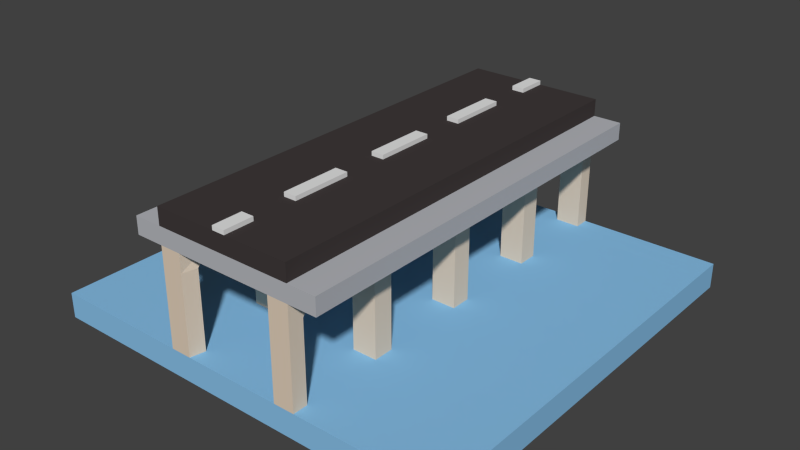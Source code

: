 # Source: Street_Bridge_Water.blend  (saved by Blender 2.76.0; exported with 4.5.12 LTS)
import bpy
from mathutils import Matrix  # noqa: F401  (used for matrix-valued properties, if any)

bpy.ops.wm.read_factory_settings(use_empty=True)
scene = bpy.context.scene
scene.name = 'Scene'

# ---- collections
col_collection_1 = bpy.data.collections.new('Collection 1'); scene.collection.children.link(col_collection_1)

# ---- materials (node trees are filled in below, after node groups)
mat_grey = bpy.data.materials.new('Grey')
mat_grey.alpha_threshold = 0.0
mat_grey.diffuse_color = (0.4654, 0.4756, 0.5071, 1.0)
mat_grey.roughness = 0.5
mat_black = bpy.data.materials.new('Black')
mat_black.alpha_threshold = 0.0
mat_black.diffuse_color = (0.05222, 0.04312, 0.04312, 1.0)
mat_black.roughness = 0.5
mat_white = bpy.data.materials.new('White')
mat_white.alpha_threshold = 0.0
mat_white.roughness = 0.5
mat_stone = bpy.data.materials.new('Stone')
mat_stone.alpha_threshold = 0.0
mat_stone.diffuse_color = (0.7484, 0.6206, 0.4874, 1.0)
mat_stone.roughness = 0.5
mat_water = bpy.data.materials.new('Water')
mat_water.alpha_threshold = 0.0
mat_water.diffuse_color = (0.2461, 0.5248, 0.8, 1.0)
mat_water.roughness = 0.5

# ---- material node trees

# ---- world
world_world = bpy.data.worlds.new('World'); scene.world = world_world
world_world.color = (0.05088, 0.05088, 0.05088)
world_world.use_sun_shadow = False
world_world.sun_shadow_jitter_overblur = 0.0
world_world.cycles.sampling_method = 'MANUAL'
world_world.cycles.sample_map_resolution = 256

# ---- meshes
me_cube_011 = bpy.data.meshes.new('Cube.011')
me_cube_011.from_pydata([(-1.0, -1.0, -0.1), (-1.0, -1.0, -0.02909), (-1.0, 1.0, -0.1), (-1.0, 1.0, -0.02909), (-0.3333, -1.0, -0.02909), (-0.3333, -1.0, -0.1), (-0.3333, 1.0, -0.02909), (-0.3333, 1.0, -0.1), (-1.0, -0.8571, -0.02909), (-1.0, -0.6429, -0.02909), (-1.0, -0.3571, -0.02909), (-1.0, -0.1429, -0.02909), (-1.0, 0.1429, -0.02909), (-1.0, 0.3571, -0.02909), (-1.0, 0.6429, -0.02909), (-1.0, 0.8571, -0.02909), (-1.0, 0.8571, -0.1), (-1.0, 0.6429, -0.1), (-1.0, 0.3571, -0.1), (-1.0, 0.1429, -0.1), (-1.0, -0.1429, -0.1), (-1.0, -0.3571, -0.1), (-1.0, -0.6429, -0.1), (-1.0, -0.8571, -0.1), (-0.3333, -0.8571, -0.1), (-0.3333, -0.6429, -0.1), (-0.3333, -0.3571, -0.1), (-0.3333, -0.1429, -0.1), (-0.3333, 0.1429, -0.1), (-0.3333, 0.3571, -0.1), (-0.3333, 0.6429, -0.1), (-0.3333, 0.8571, -0.1), (-0.0303, 0.1429, 0.6459), (-0.0303, 0.3571, 0.6459), (-0.0303, 0.6429, 0.6459), (-0.0303, 0.8571, 0.6459), (-0.3333, -0.8571, 0.6459), (-0.3333, -0.6429, 0.6459), (-0.3333, -0.3571, 0.6459), (-0.3333, -0.1429, 0.6459), (-0.3333, 0.1429, 0.6459), (-0.3333, 0.3571, 0.6459), (-0.3333, 0.6429, 0.6459), (-0.3333, -1.0, 0.6459), (-0.0303, -1.0, 0.6459), (-0.0303, 1.0, 0.6459), (-1.0, 0.8571, 0.02091), (-1.0, 0.6429, 0.02091), (-1.0, 0.3571, 0.02091), (-1.0, 0.1429, 0.02091), (-1.0, -0.1429, 0.02091), (-1.0, -0.3571, 0.02091), (-1.0, -0.6429, 0.02091), (-1.0, -0.8571, 0.02091), (-0.3333, 1.0, 0.02091), (-1.0, 1.0, 0.02091), (-1.0, -1.0, 0.02091), (-0.3333, 0.8571, 0.6459), (-0.3333, 1.0, 0.6459), (-0.3333, -1.0, 0.01926), (-0.3333, 0.8571, 0.01926), (-0.3333, 0.6429, 0.01926), (-0.3333, 0.3571, 0.01926), (-0.3333, 0.1429, 0.01926), (-0.3333, -0.1429, 0.01926), (-0.3333, -0.3571, 0.01926), (-0.3333, -0.6429, 0.01926), (-0.3333, -0.8571, 0.01926), (-0.0303, -0.1429, 0.6459), (-0.0303, -0.3571, 0.6459), (-0.0303, -0.6429, 0.6459), (-0.0303, -0.8571, 0.6459), (-0.0303, 0.6429, 0.6659), (-0.0303, -0.1429, 0.6659), (-0.0303, 0.8571, 0.6659), (-0.0303, -1.0, 0.6659), (-0.0303, 1.0, 0.6659), (-0.0303, 0.3571, 0.6659), (-0.0303, 0.1429, 0.6659), (-0.0303, -0.3571, 0.6659), (-0.0303, -0.6429, 0.6659), (-0.0303, -0.8571, 0.6659), (-0.3333, 1.0, 0.4818), (-0.3333, 0.3571, 0.4815), (-0.3333, 0.8571, 0.4815), (-0.3333, 0.6429, 0.4815), (-0.3333, -0.8571, 0.4815), (-0.3333, -1.0, 0.4815), (-0.0303, -1.0, 0.4815), (-0.3333, -0.6429, 0.4815), (-0.0303, 1.0, 0.4815), (-0.3333, -0.3571, 0.4815), (-0.3333, 0.1429, 0.4815), (-0.3333, -0.1429, 0.4815), (-1.0, 0.4524, -0.02909), (-1.0, 0.5476, -0.02909), (-1.0, 0.5476, -0.1), (-1.0, 0.4524, -0.1), (-0.3333, 0.4524, -0.1), (-0.3333, 0.5476, -0.1), (-0.0303, 0.5476, 0.6459), (-0.0303, 0.4524, 0.6459), (-0.3333, 0.5476, 0.6459), (-0.3333, 0.4524, 0.6459), (-1.0, 0.4524, 0.02091), (-1.0, 0.5476, 0.02091), (-0.3333, 0.5476, 0.01926), (-0.3333, 0.4524, 0.01926), (-0.0303, 0.5476, 0.6659), (-0.0303, 0.4524, 0.6659), (-0.3333, 0.4524, 0.4815), (-0.3333, 0.5476, 0.4815), (-0.3333, -1.0, 0.3943), (-0.3333, 1.0, 0.3953), (-0.3333, 0.5476, 0.3943), (-0.3333, 0.4524, 0.3943), (-1.0, -0.04762, -0.02909), (-1.0, 0.04762, -0.02909), (-1.0, 0.04762, -0.1), (-1.0, -0.04762, -0.1), (-0.3333, -0.04762, -0.1), (-0.3333, 0.04762, -0.1), (-0.0303, 0.04762, 0.6459), (-0.0303, -0.04762, 0.6459), (-0.3333, 0.04762, 0.6459), (-0.3333, -0.04762, 0.6459), (-1.0, -0.04762, 0.02091), (-1.0, 0.04762, 0.02091), (-0.3333, 0.04762, 0.01926), (-0.3333, -0.04762, 0.01926), (-0.0303, 0.04762, 0.6659), (-0.0303, -0.04762, 0.6659), (-0.3333, -0.04762, 0.4815), (-0.3333, 0.04762, 0.4815), (-0.3333, -0.04762, 0.3943), (-0.3333, 0.04762, 0.3943), (-1.0, -0.5476, -0.02909), (-1.0, -0.4524, -0.02909), (-1.0, -0.4524, -0.1), (-1.0, -0.5476, -0.1), (-0.3333, -0.5476, -0.1), (-0.3333, -0.4524, -0.1), (-0.0303, -0.4524, 0.6459), (-0.0303, -0.5476, 0.6459), (-0.3333, -0.4524, 0.6459), (-0.3333, -0.5476, 0.6459), (-1.0, -0.5476, 0.02091), (-1.0, -0.4524, 0.02091), (-0.3333, -0.4524, 0.01926), (-0.3333, -0.5476, 0.01926), (-0.0303, -0.4524, 0.6659), (-0.0303, -0.5476, 0.6659), (-0.3333, -0.5476, 0.4815), (-0.3333, -0.4524, 0.4815), (-0.3333, -0.5476, 0.3943), (-0.3333, -0.4524, 0.3943), (-1.0, -0.9286, -0.02909), (-1.0, -0.9286, -0.1), (-0.3333, -0.9286, -0.1), (-0.0303, -0.9286, 0.6459), (-0.3333, -0.9286, 0.6459), (-1.0, -0.9286, 0.02091), (-0.3333, -0.9286, 0.01926), (-0.0303, -0.9286, 0.6659), (-0.3333, -0.9286, 0.4815), (-0.3333, -0.9286, 0.3943), (-1.0, 0.9286, -0.02909), (-1.0, 0.9286, -0.1), (-0.3333, 0.9286, -0.1), (-0.0303, 0.9286, 0.6459), (-1.0, 0.9286, 0.02091), (-0.3333, 0.9286, 0.6459), (-0.3333, 0.9286, 0.02009), (-0.0303, 0.9286, 0.6659), (-0.3333, 0.9286, 0.4817), (-0.3333, 0.9286, 0.3948), (-0.2183, 0.5476, 0.3943), (-0.2183, 0.6429, 0.4815), (-0.2183, 0.9286, 0.02009), (-0.2183, 0.8571, 0.01926), (-0.2183, 0.8571, 0.4815), (-0.2183, 0.9286, 0.3948), (-0.2183, 0.5476, 0.01926), (-0.2183, 0.6429, 0.01926), (-0.2183, 0.3571, 0.4815), (-0.2183, 0.4524, 0.3943), (-0.2183, 0.04762, 0.3943), (-0.2183, 0.1429, 0.4815), (-0.2183, 0.4524, 0.01926), (-0.2183, 0.3571, 0.01926), (-0.2183, 0.04762, 0.01926), (-0.2183, 0.1429, 0.01926), (-0.2183, -0.3571, 0.4815), (-0.2183, -0.1429, 0.4815), (-0.2183, -0.4524, 0.01926), (-0.2183, -0.4524, 0.3943), (-0.2183, -0.04762, 0.3943), (-0.2183, -0.3571, 0.01926), (-0.2183, -0.04762, 0.01926), (-0.2183, -0.1429, 0.01926), (-0.2183, -0.8571, 0.01926), (-0.2183, -0.9286, 0.01926), (-0.2183, -0.9286, 0.3943), (-0.2183, -0.8571, 0.4815), (-0.2183, -0.6429, 0.4815), (-0.2183, -0.5476, 0.3943), (-0.2183, -0.5476, 0.01926), (-0.2183, -0.6429, 0.01926), (-0.2334, -1.0, -0.02909), (-0.2334, -1.0, -0.1), (-0.2334, 1.0, -0.02909), (-0.2334, 1.0, -0.1), (-0.2334, -0.8571, 0.6459), (-0.2334, -0.6429, 0.6459), (-0.2334, -0.3571, 0.6459), (-0.2334, -0.1429, 0.6459), (-0.2334, 0.1429, 0.6459), (-0.2334, 0.3571, 0.6459), (-0.2334, 0.6429, 0.6459), (-0.2334, 0.8571, 0.6459), (-0.2334, -1.0, 0.6459), (-0.2334, 1.0, 0.6459), (-0.2334, -0.8571, -0.1), (-0.2334, -0.6429, -0.1), (-0.2334, -0.3571, -0.1), (-0.2334, -0.1429, -0.1), (-0.2334, 0.1429, -0.1), (-0.2334, 0.3571, -0.1), (-0.2334, 0.6429, -0.1), (-0.2334, 0.8571, -0.1), (-0.2334, 1.0, 0.02009), (-0.2334, -1.0, 0.01926), (-0.2334, -1.0, 0.4815), (-0.2334, 1.0, 0.4817), (-0.2334, 0.4524, -0.1), (-0.2334, 0.5476, -0.1), (-0.2334, 0.5476, 0.6459), (-0.2334, 0.4524, 0.6459), (-0.2334, 1.0, 0.3948), (-0.2334, -1.0, 0.3943), (-0.2334, -0.04762, -0.1), (-0.2334, 0.04762, -0.1), (-0.2334, 0.04762, 0.6459), (-0.2334, -0.04762, 0.6459), (-0.2334, -0.5476, -0.1), (-0.2334, -0.4524, -0.1), (-0.2334, -0.4524, 0.6459), (-0.2334, -0.5476, 0.6459), (-0.2334, -0.9286, 0.6459), (-0.2334, -0.9286, -0.1), (-0.2334, 0.9286, 0.6459), (-0.2334, 0.9286, -0.1), (-0.3333, 1.0, 0.5639), (-0.3333, 0.3571, 0.5637), (-0.3333, 0.6429, 0.5637), (-0.3333, -0.8571, 0.5637), (-0.0303, -1.0, 0.5637), (-0.3333, -0.6429, 0.5637), (-0.3333, -0.3571, 0.5637), (-0.3333, -0.1429, 0.5637), (-0.3333, 0.8571, 0.5637), (-0.3333, -1.0, 0.5637), (-0.0303, 1.0, 0.5637), (-0.3333, 0.1429, 0.5637), (-0.3333, 0.5476, 0.5637), (-0.3333, 0.4524, 0.5637), (-0.3333, 0.04762, 0.5637), (-0.3333, -0.04762, 0.5637), (-0.3333, -0.4524, 0.5637), (-0.3333, -0.5476, 0.5637), (-0.3333, -0.9286, 0.5637), (-0.3333, 0.9286, 0.5638), (-0.2334, -1.0, 0.5637), (-0.2334, 1.0, 0.5638), (-0.4682, 0.8571, 0.5637), (-0.4682, 0.8571, 0.4815), (-0.4682, -1.0, 0.5637), (-0.4682, -1.0, 0.4815), (-0.4682, 0.1429, 0.5637), (-0.4682, 0.1429, 0.4815), (-0.4682, 0.04762, 0.4815), (-0.4682, -0.3571, 0.4815), (-0.4682, -0.1429, 0.4815), (-0.4682, -0.4524, 0.4815), (-0.4682, -0.8571, 0.4815), (-0.4682, -0.6429, 0.4815), (-0.4682, -0.9286, 0.4815), (-0.4682, 0.6429, 0.4815), (-0.4682, 0.9286, 0.4817), (-0.4682, 1.0, 0.4818), (-0.4682, 0.5476, 0.4815), (-0.4682, 0.3571, 0.4815), (-0.4682, 0.4524, 0.4815), (-0.4682, -0.04762, 0.4815), (-0.4682, -0.5476, 0.4815), (-0.4682, 1.0, 0.5639), (-0.4682, 0.3571, 0.5637), (-0.4682, 0.6429, 0.5637), (-0.4682, -0.8571, 0.5637), (-0.4682, -0.6429, 0.5637), (-0.4682, -0.3571, 0.5637), (-0.4682, -0.1429, 0.5637), (-0.4682, 0.5476, 0.5637), (-0.4682, 0.4524, 0.5637), (-0.4682, 0.04762, 0.5637), (-0.4682, -0.04762, 0.5637), (-0.4682, -0.4524, 0.5637), (-0.4682, -0.5476, 0.5637), (-0.4682, -0.9286, 0.5637), (-0.4682, 0.9286, 0.5638), (1.0, -1.0, -0.1), (1.0, -1.0, -0.02909), (1.0, 1.0, -0.1), (1.0, 1.0, -0.02909), (0.3333, -1.0, -0.02909), (0.3333, -1.0, -0.1), (0.3333, 1.0, -0.02909), (0.3333, 1.0, -0.1), (1.0, -0.8571, -0.02909), (1.0, -0.6429, -0.02909), (1.0, -0.3571, -0.02909), (1.0, -0.1429, -0.02909), (1.0, 0.1429, -0.02909), (1.0, 0.3571, -0.02909), (1.0, 0.6429, -0.02909), (1.0, 0.8571, -0.02909), (1.0, 0.8571, -0.1), (1.0, 0.6429, -0.1), (1.0, 0.3571, -0.1), (1.0, 0.1429, -0.1), (1.0, -0.1429, -0.1), (1.0, -0.3571, -0.1), (1.0, -0.6429, -0.1), (1.0, -0.8571, -0.1), (0.3333, -0.8571, -0.1), (0.3333, -0.6429, -0.1), (0.3333, -0.3571, -0.1), (0.3333, -0.1429, -0.1), (0.3333, 0.1429, -0.1), (0.3333, 0.3571, -0.1), (0.3333, 0.6429, -0.1), (0.3333, 0.8571, -0.1), (0.0303, 0.1429, 0.6459), (0.0303, 0.3571, 0.6459), (0.0303, 0.6429, 0.6459), (0.0303, 0.8571, 0.6459), (0.3333, -0.8571, 0.6459), (0.3333, -0.6429, 0.6459), (0.3333, -0.3571, 0.6459), (0.3333, -0.1429, 0.6459), (0.3333, 0.1429, 0.6459), (0.3333, 0.3571, 0.6459), (0.3333, 0.6429, 0.6459), (0.3333, -1.0, 0.6459), (0.0303, -1.0, 0.6459), (0.0303, 1.0, 0.6459), (1.0, 0.8571, 0.02091), (1.0, 0.6429, 0.02091), (1.0, 0.3571, 0.02091), (1.0, 0.1429, 0.02091), (1.0, -0.1429, 0.02091), (1.0, -0.3571, 0.02091), (1.0, -0.6429, 0.02091), (1.0, -0.8571, 0.02091), (0.3333, 1.0, 0.02091), (1.0, 1.0, 0.02091), (1.0, -1.0, 0.02091), (0.3333, 0.8571, 0.6459), (0.3333, 1.0, 0.6459), (0.3333, -1.0, 0.01926), (0.3333, 0.8571, 0.01926), (0.3333, 0.6429, 0.01926), (0.3333, 0.3571, 0.01926), (0.3333, 0.1429, 0.01926), (0.3333, -0.1429, 0.01926), (0.3333, -0.3571, 0.01926), (0.3333, -0.6429, 0.01926), (0.3333, -0.8571, 0.01926), (0.0303, -0.1429, 0.6459), (0.0303, -0.3571, 0.6459), (0.0303, -0.6429, 0.6459), (0.0303, -0.8571, 0.6459), (0.0303, 0.6429, 0.6659), (0.0303, -0.1429, 0.6659), (0.0303, 0.8571, 0.6659), (0.0303, -1.0, 0.6659), (0.0303, 1.0, 0.6659), (0.0303, 0.3571, 0.6659), (0.0303, 0.1429, 0.6659), (0.0303, -0.3571, 0.6659), (0.0303, -0.6429, 0.6659), (0.0303, -0.8571, 0.6659), (-1.192e-08, -1.0, -0.02909), (-1.192e-08, -1.0, -0.1), (1.192e-08, 1.0, -0.02909), (1.192e-08, 1.0, -0.1), (1.704e-09, 0.1429, 0.6459), (4.259e-09, 0.3571, 0.6459), (7.666e-09, 0.6429, 0.6459), (1.022e-08, 0.8571, 0.6459), (-1.192e-08, -1.0, 0.6459), (1.192e-08, 1.0, 0.6459), (-1.022e-08, -0.8571, -0.1), (-7.666e-09, -0.6429, -0.1), (-4.259e-09, -0.3571, -0.1), (-1.704e-09, -0.1429, -0.1), (1.704e-09, 0.1429, -0.1), (4.259e-09, 0.3571, -0.1), (7.666e-09, 0.6429, -0.1), (1.022e-08, 0.8571, -0.1), (1.192e-08, 1.0, 0.01926), (-1.192e-08, -1.0, 0.01926), (-1.704e-09, -0.1429, 0.6459), (-4.259e-09, -0.3571, 0.6459), (-7.666e-09, -0.6429, 0.6459), (-1.022e-08, -0.8571, 0.6459), (-1.192e-08, -1.0, 0.6659), (1.192e-08, 1.0, 0.6659), (1.022e-08, 0.8571, 0.6659), (7.666e-09, 0.6429, 0.6659), (4.259e-09, 0.3571, 0.6659), (1.704e-09, 0.1429, 0.6659), (-1.704e-09, -0.1429, 0.6659), (-4.259e-09, -0.3571, 0.6659), (-7.666e-09, -0.6429, 0.6659), (-1.022e-08, -0.8571, 0.6659), (0.3333, 1.0, 0.4818), (0.3333, 0.3571, 0.4815), (0.3333, 0.8571, 0.4815), (0.3333, 0.6429, 0.4815), (0.3333, -0.8571, 0.4815), (0.3333, -1.0, 0.4815), (0.0303, -1.0, 0.4815), (0.3333, -0.6429, 0.4815), (0.0303, 1.0, 0.4815), (0.3333, -0.3571, 0.4815), (0.3333, 0.1429, 0.4815), (0.3333, -0.1429, 0.4815), (-1.192e-08, -1.0, 0.4815), (1.192e-08, 1.0, 0.4815), (1.0, 0.4524, -0.02909), (1.0, 0.5476, -0.02909), (1.0, 0.5476, -0.1), (1.0, 0.4524, -0.1), (0.3333, 0.4524, -0.1), (0.3333, 0.5476, -0.1), (0.0303, 0.5476, 0.6459), (0.0303, 0.4524, 0.6459), (0.3333, 0.5476, 0.6459), (0.3333, 0.4524, 0.6459), (1.0, 0.4524, 0.02091), (1.0, 0.5476, 0.02091), (0.3333, 0.5476, 0.01926), (0.3333, 0.4524, 0.01926), (0.0303, 0.5476, 0.6659), (0.0303, 0.4524, 0.6659), (5.395e-09, 0.4524, 0.6659), (6.53e-09, 0.5476, 0.6659), (5.395e-09, 0.4524, -0.1), (6.53e-09, 0.5476, -0.1), (0.3333, 0.4524, 0.4815), (0.3333, 0.5476, 0.4815), (-1.022e-08, -0.8571, 0.01926), (0.3333, -1.0, 0.3943), (-7.666e-09, -0.6429, 0.01926), (0.3333, 1.0, 0.3953), (-4.259e-09, -0.3571, 0.01926), (-1.704e-09, -0.1429, 0.01926), (1.704e-09, 0.1429, 0.01926), (4.259e-09, 0.3571, 0.01926), (7.666e-09, 0.6429, 0.01926), (1.022e-08, 0.8571, 0.01926), (0.3333, 0.5476, 0.3943), (0.3333, 0.4524, 0.3943), (1.0, -0.04762, -0.02909), (1.0, 0.04762, -0.02909), (1.0, 0.04762, -0.1), (1.0, -0.04762, -0.1), (0.3333, -0.04762, -0.1), (0.3333, 0.04762, -0.1), (0.0303, 0.04762, 0.6459), (0.0303, -0.04762, 0.6459), (0.3333, 0.04762, 0.6459), (0.3333, -0.04762, 0.6459), (1.0, -0.04762, 0.02091), (1.0, 0.04762, 0.02091), (0.3333, 0.04762, 0.01926), (0.3333, -0.04762, 0.01926), (0.0303, 0.04762, 0.6659), (0.0303, -0.04762, 0.6659), (-5.679e-10, -0.04762, 0.6659), (5.678e-10, 0.04762, 0.6659), (-5.679e-10, -0.04762, -0.1), (5.678e-10, 0.04762, -0.1), (0.3333, -0.04762, 0.4815), (0.3333, 0.04762, 0.4815), (0.3333, -0.04762, 0.3943), (0.3333, 0.04762, 0.3943), (1.0, -0.5476, -0.02909), (1.0, -0.4524, -0.02909), (1.0, -0.4524, -0.1), (1.0, -0.5476, -0.1), (0.3333, -0.5476, -0.1), (0.3333, -0.4524, -0.1), (0.0303, -0.4524, 0.6459), (0.0303, -0.5476, 0.6459), (0.3333, -0.4524, 0.6459), (0.3333, -0.5476, 0.6459), (1.0, -0.5476, 0.02091), (1.0, -0.4524, 0.02091), (0.3333, -0.4524, 0.01926), (0.3333, -0.5476, 0.01926), (0.0303, -0.4524, 0.6659), (0.0303, -0.5476, 0.6659), (-6.53e-09, -0.5476, 0.6659), (-5.395e-09, -0.4524, 0.6659), (-6.53e-09, -0.5476, -0.1), (-5.395e-09, -0.4524, -0.1), (0.3333, -0.5476, 0.4815), (0.3333, -0.4524, 0.4815), (0.3333, -0.5476, 0.3943), (0.3333, -0.4524, 0.3943), (1.0, -0.9286, -0.02909), (1.0, -0.9286, -0.1), (0.3333, -0.9286, -0.1), (0.0303, -0.9286, 0.6459), (0.3333, -0.9286, 0.6459), (1.0, -0.9286, 0.02091), (0.3333, -0.9286, 0.01926), (0.0303, -0.9286, 0.6659), (-1.107e-08, -0.9286, 0.6659), (-1.107e-08, -0.9286, -0.1), (0.3333, -0.9286, 0.4815), (0.3333, -0.9286, 0.3943), (1.0, 0.9286, -0.02909), (1.0, 0.9286, -0.1), (0.3333, 0.9286, -0.1), (0.0303, 0.9286, 0.6459), (1.0, 0.9286, 0.02091), (0.3333, 0.9286, 0.6459), (0.3333, 0.9286, 0.02009), (0.0303, 0.9286, 0.6659), (1.107e-08, 0.9286, -0.1), (1.107e-08, 0.9286, 0.6659), (0.3333, 0.9286, 0.4817), (0.3333, 0.9286, 0.3948), (6.53e-09, 0.5476, 0.01926), (5.395e-09, 0.4524, 0.01926), (5.678e-10, 0.04762, 0.01926), (-5.679e-10, -0.04762, 0.01926), (-5.395e-09, -0.4524, 0.01926), (-6.53e-09, -0.5476, 0.01926), (-1.107e-08, -0.9286, 0.01926), (1.107e-08, 0.9286, 0.02009), (0.2183, 0.5476, 0.3943), (0.2183, 0.6429, 0.4815), (0.2183, 0.9286, 0.02009), (0.2183, 0.8571, 0.01926), (0.2183, 0.8571, 0.4815), (0.2183, 0.9286, 0.3948), (0.2183, 0.5476, 0.01926), (0.2183, 0.6429, 0.01926), (0.2183, 0.3571, 0.4815), (0.2183, 0.4524, 0.3943), (0.2183, 0.04762, 0.3943), (0.2183, 0.1429, 0.4815), (0.2183, 0.4524, 0.01926), (0.2183, 0.3571, 0.01926), (0.2183, 0.04762, 0.01926), (0.2183, 0.1429, 0.01926), (0.2183, -0.3571, 0.4815), (0.2183, -0.1429, 0.4815), (0.2183, -0.4524, 0.01926), (0.2183, -0.4524, 0.3943), (0.2183, -0.04762, 0.3943), (0.2183, -0.3571, 0.01926), (0.2183, -0.04762, 0.01926), (0.2183, -0.1429, 0.01926), (0.2183, -0.8571, 0.01926), (0.2183, -0.9286, 0.01926), (0.2183, -0.9286, 0.3943), (0.2183, -0.8571, 0.4815), (0.2183, -0.6429, 0.4815), (0.2183, -0.5476, 0.3943), (0.2183, -0.5476, 0.01926), (0.2183, -0.6429, 0.01926), (0.2334, -1.0, -0.02909), (0.2334, -1.0, -0.1), (0.2334, 1.0, -0.02909), (0.2334, 1.0, -0.1), (0.2334, -0.8571, 0.6459), (0.2334, -0.6429, 0.6459), (0.2334, -0.3571, 0.6459), (0.2334, -0.1429, 0.6459), (0.2334, 0.1429, 0.6459), (0.2334, 0.3571, 0.6459), (0.2334, 0.6429, 0.6459), (0.2334, 0.8571, 0.6459), (0.2334, -1.0, 0.6459), (0.2334, 1.0, 0.6459), (0.2334, -0.8571, -0.1), (0.2334, -0.6429, -0.1), (0.2334, -0.3571, -0.1), (0.2334, -0.1429, -0.1), (0.2334, 0.1429, -0.1), (0.2334, 0.3571, -0.1), (0.2334, 0.6429, -0.1), (0.2334, 0.8571, -0.1), (0.2334, 1.0, 0.02009), (0.2334, -1.0, 0.01926), (0.2334, -1.0, 0.4815), (0.2334, 1.0, 0.4817), (0.2334, 0.4524, -0.1), (0.2334, 0.5476, -0.1), (0.2334, 0.5476, 0.6459), (0.2334, 0.4524, 0.6459), (0.2334, 1.0, 0.3948), (0.2334, -1.0, 0.3943), (0.2334, -0.04762, -0.1), (0.2334, 0.04762, -0.1), (0.2334, 0.04762, 0.6459), (0.2334, -0.04762, 0.6459), (0.2334, -0.5476, -0.1), (0.2334, -0.4524, -0.1), (0.2334, -0.4524, 0.6459), (0.2334, -0.5476, 0.6459), (0.2334, -0.9286, 0.6459), (0.2334, -0.9286, -0.1), (0.2334, 0.9286, 0.6459), (0.2334, 0.9286, -0.1), (0.3333, 1.0, 0.5639), (0.3333, 0.3571, 0.5637), (0.3333, 0.6429, 0.5637), (0.3333, -0.8571, 0.5637), (0.0303, -1.0, 0.5637), (0.3333, -0.6429, 0.5637), (0.3333, -0.3571, 0.5637), (0.3333, -0.1429, 0.5637), (-1.192e-08, -1.0, 0.5637), (1.192e-08, 1.0, 0.5637), (0.3333, 0.8571, 0.5637), (0.3333, -1.0, 0.5637), (0.0303, 1.0, 0.5637), (0.3333, 0.1429, 0.5637), (0.3333, 0.5476, 0.5637), (0.3333, 0.4524, 0.5637), (0.3333, 0.04762, 0.5637), (0.3333, -0.04762, 0.5637), (0.3333, -0.4524, 0.5637), (0.3333, -0.5476, 0.5637), (0.3333, -0.9286, 0.5637), (0.3333, 0.9286, 0.5638), (0.2334, -1.0, 0.5637), (0.2334, 1.0, 0.5638), (0.4682, 0.8571, 0.5637), (0.4682, 0.8571, 0.4815), (0.4682, -1.0, 0.5637), (0.4682, -1.0, 0.4815), (0.4682, 0.1429, 0.5637), (0.4682, 0.1429, 0.4815), (0.4682, 0.04762, 0.4815), (0.4682, -0.3571, 0.4815), (0.4682, -0.1429, 0.4815), (0.4682, -0.4524, 0.4815), (0.4682, -0.8571, 0.4815), (0.4682, -0.6429, 0.4815), (0.4682, -0.9286, 0.4815), (0.4682, 0.6429, 0.4815), (0.4682, 0.9286, 0.4817), (0.4682, 1.0, 0.4818), (0.4682, 0.5476, 0.4815), (0.4682, 0.3571, 0.4815), (0.4682, 0.4524, 0.4815), (0.4682, -0.04762, 0.4815), (0.4682, -0.5476, 0.4815), (0.4682, 1.0, 0.5639), (0.4682, 0.3571, 0.5637), (0.4682, 0.6429, 0.5637), (0.4682, -0.8571, 0.5637), (0.4682, -0.6429, 0.5637), (0.4682, -0.3571, 0.5637), (0.4682, -0.1429, 0.5637), (0.4682, 0.5476, 0.5637), (0.4682, 0.4524, 0.5637), (0.4682, 0.04762, 0.5637), (0.4682, -0.04762, 0.5637), (0.4682, -0.4524, 0.5637), (0.4682, -0.5476, 0.5637), (0.4682, -0.9286, 0.5637), (0.4682, 0.9286, 0.5638)], [], [(4, 1, 0, 5), (156, 8, 23, 157), (158, 157, 23, 24), (3, 6, 7, 2), (210, 394, 395, 211), (208, 4, 5, 209), (249, 222, 402, 531), (402, 222, 223, 403), (249, 158, 24, 222), (66, 52, 53, 67), (414, 70, 71, 415), (169, 35, 74, 173), (219, 57, 42, 218), (237, 103, 41, 217), (217, 41, 40, 216), (1, 4, 59, 56), (243, 125, 39, 215), (215, 39, 38, 214), (60, 46, 47, 61), (149, 146, 52, 66), (247, 145, 37, 213), (213, 37, 36, 212), (62, 48, 49, 63), (248, 160, 43, 220), (399, 35, 34, 398), (413, 69, 79, 423), (397, 33, 32, 396), (398, 34, 72, 419), (412, 68, 69, 413), (222, 24, 25, 223), (245, 141, 26, 224), (224, 26, 27, 225), (241, 121, 28, 226), (226, 28, 29, 227), (235, 99, 30, 228), (228, 30, 31, 229), (251, 168, 7, 211), (94, 13, 48, 104), (136, 9, 52, 146), (13, 12, 49, 48), (9, 8, 53, 52), (24, 23, 22, 25), (141, 138, 21, 26), (26, 21, 20, 27), (121, 118, 19, 28), (28, 19, 18, 29), (99, 96, 17, 30), (30, 17, 16, 31), (168, 167, 2, 7), (8, 9, 22, 23), (137, 10, 21, 138), (10, 11, 20, 21), (117, 12, 19, 118), (12, 13, 18, 19), (116, 11, 50, 126), (156, 1, 56, 161), (95, 14, 17, 96), (14, 15, 16, 17), (166, 3, 2, 167), (129, 126, 50, 64), (166, 15, 46, 170), (15, 14, 47, 46), (11, 10, 51, 50), (210, 230, 410, 394), (6, 3, 55, 54), (162, 161, 56, 59), (64, 50, 51, 65), (253, 263, 40, 41), (172, 170, 46, 60), (639, 262, 45, 401), (265, 253, 41, 103), (273, 252, 58, 221), (271, 260, 57, 171), (260, 254, 42, 57), (270, 261, 43, 160), (257, 255, 36, 37), (272, 256, 44, 220), (269, 257, 37, 145), (107, 104, 48, 62), (259, 258, 38, 39), (267, 259, 39, 125), (530, 163, 75, 416), (101, 33, 77, 109), (143, 70, 80, 151), (159, 44, 75, 163), (396, 32, 78, 421), (401, 45, 76, 417), (123, 68, 73, 131), (415, 71, 81, 425), (250, 171, 57, 219), (227, 234, 458, 407), (210, 6, 54, 230), (70, 414, 424, 80), (33, 397, 420, 77), (151, 80, 424, 514), (131, 73, 422, 490), (109, 77, 420, 456), (256, 638, 400, 44), (68, 412, 422, 73), (44, 400, 416, 75), (173, 74, 418, 543), (35, 399, 418, 74), (132, 134, 93), (189, 191, 468, 469), (152, 154, 89), (165, 112, 87, 164), (188, 189, 469, 547), (174, 175, 84), (238, 113, 82, 233), (230, 238, 181, 178), (179, 183, 470, 471), (114, 115, 110, 111), (72, 108, 457, 419), (108, 109, 456, 457), (34, 100, 108, 72), (100, 101, 109, 108), (61, 47, 105, 106), (106, 105, 104, 107), (254, 264, 102, 42), (264, 265, 103, 102), (13, 94, 97, 18), (94, 95, 96, 97), (29, 18, 97, 98), (98, 97, 96, 99), (14, 95, 105, 47), (95, 94, 104, 105), (458, 234, 235, 459), (225, 240, 492, 405), (227, 29, 98, 234), (234, 98, 99, 235), (218, 42, 102, 236), (236, 102, 103, 237), (106, 107, 115, 114), (233, 180, 181, 238), (197, 194, 550, 466), (230, 54, 113, 238), (162, 59, 112, 165), (392, 208, 209, 393), (128, 129, 134, 135), (135, 134, 132, 133), (78, 130, 491, 421), (130, 131, 490, 491), (32, 122, 130, 78), (122, 123, 131, 130), (263, 266, 124, 40), (266, 267, 125, 124), (63, 49, 127, 128), (128, 127, 126, 129), (12, 117, 127, 49), (117, 116, 126, 127), (11, 116, 119, 20), (116, 117, 118, 119), (27, 20, 119, 120), (120, 119, 118, 121), (492, 240, 241, 493), (223, 244, 516, 403), (225, 27, 120, 240), (240, 120, 121, 241), (216, 40, 124, 242), (242, 124, 125, 243), (148, 149, 154, 155), (155, 154, 152, 153), (79, 150, 515, 423), (150, 151, 514, 515), (69, 142, 150, 79), (142, 143, 151, 150), (258, 268, 144, 38), (268, 269, 145, 144), (9, 136, 139, 22), (136, 137, 138, 139), (25, 22, 139, 140), (140, 139, 138, 141), (10, 137, 147, 51), (137, 136, 146, 147), (516, 244, 245, 517), (393, 209, 249, 531), (223, 25, 140, 244), (244, 140, 141, 245), (214, 38, 144, 246), (246, 144, 145, 247), (65, 51, 147, 148), (148, 147, 146, 149), (114, 111, 85), (110, 115, 83), (135, 133, 92), (155, 153, 91), (178, 179, 471, 553), (71, 159, 163, 81), (425, 81, 163, 530), (255, 270, 160, 36), (67, 53, 161, 162), (8, 156, 161, 53), (212, 36, 160, 248), (209, 5, 158, 249), (5, 0, 157, 158), (1, 156, 157, 0), (54, 172, 175, 113), (113, 175, 174, 82), (76, 173, 543, 417), (221, 58, 171, 250), (252, 271, 171, 58), (54, 55, 170, 172), (3, 166, 170, 55), (15, 166, 167, 16), (31, 16, 167, 168), (230, 178, 553, 410), (229, 31, 168, 251), (45, 169, 173, 76), (165, 164, 86), (200, 201, 552, 462), (191, 190, 548, 468), (198, 199, 467, 549), (199, 197, 466, 467), (206, 207, 464, 551), (183, 182, 546, 470), (207, 200, 462, 464), (61, 106, 182, 183), (114, 85, 177, 176), (172, 60, 179, 178), (84, 175, 181, 180), (106, 114, 176, 182), (175, 172, 178, 181), (85, 84, 180, 177), (60, 61, 183, 179), (92, 83, 184, 187), (63, 128, 190, 191), (83, 115, 185, 184), (135, 92, 187, 186), (115, 107, 188, 185), (107, 62, 189, 188), (128, 135, 186, 190), (62, 63, 191, 189), (64, 65, 197, 199), (129, 64, 199, 198), (134, 129, 198, 196), (91, 93, 193, 192), (148, 155, 195, 194), (93, 134, 196, 193), (155, 91, 192, 195), (65, 148, 194, 197), (66, 67, 200, 207), (149, 66, 207, 206), (67, 162, 201, 200), (165, 86, 203, 202), (86, 89, 204, 203), (154, 149, 206, 205), (89, 154, 205, 204), (162, 165, 202, 201), (546, 182, 188, 547), (45, 221, 250, 169), (229, 251, 542, 409), (71, 212, 248, 159), (142, 246, 247, 143), (69, 214, 246, 142), (122, 242, 243, 123), (32, 216, 242, 122), (59, 231, 239, 112), (100, 236, 237, 101), (34, 218, 236, 100), (112, 239, 232, 87), (169, 250, 219, 35), (261, 272, 220, 43), (262, 273, 221, 45), (4, 208, 231, 59), (392, 411, 231, 208), (542, 251, 211, 395), (408, 228, 229, 409), (459, 235, 228, 408), (406, 226, 227, 407), (493, 241, 226, 406), (404, 224, 225, 405), (517, 245, 224, 404), (159, 248, 220, 44), (70, 213, 212, 71), (143, 247, 213, 70), (68, 215, 214, 69), (123, 243, 215, 68), (33, 217, 216, 32), (101, 237, 217, 33), (35, 219, 218, 34), (6, 210, 211, 7), (188, 182, 176, 185), (177, 184, 185, 176), (187, 193, 196, 186), (186, 196, 198, 190), (198, 549, 548, 190), (206, 551, 550, 194), (195, 205, 206, 194), (192, 204, 205, 195), (202, 239, 231, 201), (203, 232, 239, 202), (201, 231, 411, 552), (88, 232, 203, 204, 192, 193, 187, 184, 177, 180, 233, 90, 439, 438), (90, 233, 273, 262), (87, 232, 272, 261), (86, 164, 286, 284), (153, 152, 294, 283), (253, 265, 303, 296), (267, 266, 304, 305), (89, 86, 284, 285), (152, 89, 285, 294), (174, 84, 275, 288), (268, 258, 300, 306), (88, 438, 638, 256), (260, 271, 309, 274), (269, 268, 306, 307), (91, 153, 283, 281), (232, 88, 256, 272), (254, 260, 274, 297), (270, 255, 298, 308), (252, 82, 289, 295), (93, 91, 281, 282), (233, 82, 252, 273), (261, 270, 308, 276), (439, 90, 262, 639), (271, 252, 295, 309), (289, 288, 309, 295), (284, 286, 308, 298), (283, 294, 307, 306), (281, 283, 306, 300), (280, 293, 305, 304), (279, 280, 304, 278), (290, 292, 303, 302), (287, 290, 302, 297), (293, 282, 301, 305), (282, 281, 300, 301), (294, 285, 299, 307), (285, 284, 298, 299), (286, 277, 276, 308), (275, 287, 297, 274), (288, 275, 274, 309), (292, 291, 296, 303), (291, 279, 278, 296), (266, 263, 278, 304), (110, 83, 291, 292), (84, 85, 287, 275), (265, 264, 302, 303), (111, 110, 292, 290), (263, 253, 296, 278), (164, 87, 277, 286), (82, 174, 288, 289), (264, 254, 297, 302), (85, 111, 290, 287), (259, 267, 305, 301), (87, 261, 276, 277), (258, 259, 301, 300), (83, 92, 279, 291), (257, 269, 307, 299), (132, 93, 282, 293), (133, 132, 293, 280), (255, 257, 299, 298), (92, 133, 280, 279), (314, 315, 310, 311), (522, 523, 333, 318), (524, 334, 333, 523), (313, 312, 317, 316), (588, 589, 395, 394), (586, 587, 315, 314), (627, 531, 402, 600), (402, 403, 601, 600), (627, 600, 334, 524), (376, 377, 363, 362), (414, 415, 381, 380), (537, 541, 384, 345), (597, 596, 352, 367), (615, 595, 351, 449), (595, 594, 350, 351), (311, 366, 369, 314), (621, 593, 349, 483), (593, 592, 348, 349), (370, 371, 357, 356), (511, 376, 362, 508), (625, 591, 347, 507), (591, 590, 346, 347), (372, 373, 359, 358), (626, 598, 353, 526), (399, 398, 344, 345), (413, 423, 389, 379), (397, 396, 342, 343), (398, 419, 382, 344), (412, 413, 379, 378), (600, 601, 335, 334), (623, 602, 336, 503), (602, 603, 337, 336), (619, 604, 338, 479), (604, 605, 339, 338), (613, 606, 340, 445), (606, 607, 341, 340), (629, 589, 317, 536), (440, 450, 358, 323), (498, 508, 362, 319), (323, 358, 359, 322), (319, 362, 363, 318), (334, 335, 332, 333), (503, 336, 331, 500), (336, 337, 330, 331), (479, 338, 329, 476), (338, 339, 328, 329), (445, 340, 327, 442), (340, 341, 326, 327), (536, 317, 312, 535), (318, 333, 332, 319), (499, 500, 331, 320), (320, 331, 330, 321), (475, 476, 329, 322), (322, 329, 328, 323), (474, 484, 360, 321), (522, 527, 366, 311), (441, 442, 327, 324), (324, 327, 326, 325), (534, 535, 312, 313), (487, 374, 360, 484), (534, 538, 356, 325), (325, 356, 357, 324), (321, 360, 361, 320), (588, 394, 410, 608), (316, 364, 365, 313), (528, 369, 366, 527), (374, 375, 361, 360), (631, 351, 350, 643), (540, 370, 356, 538), (639, 401, 355, 642), (645, 449, 351, 631), (653, 599, 368, 630), (651, 539, 367, 640), (640, 367, 352, 632), (650, 526, 353, 641), (635, 347, 346, 633), (652, 598, 354, 634), (649, 507, 347, 635), (453, 372, 358, 450), (637, 349, 348, 636), (647, 483, 349, 637), (530, 416, 385, 529), (447, 455, 387, 343), (505, 513, 390, 380), (525, 529, 385, 354), (396, 421, 388, 342), (401, 417, 386, 355), (481, 489, 383, 378), (415, 425, 391, 381), (628, 597, 367, 539), (605, 407, 458, 612), (588, 608, 364, 316), (380, 390, 424, 414), (343, 387, 420, 397), (513, 514, 424, 390), (489, 490, 422, 383), (455, 456, 420, 387), (634, 354, 400, 638), (378, 383, 422, 412), (354, 385, 416, 400), (541, 543, 418, 384), (345, 384, 418, 399), (494, 437, 496), (567, 469, 468, 569), (518, 433, 520), (533, 532, 431, 463), (566, 547, 469, 567), (544, 428, 545), (616, 611, 426, 465), (608, 556, 559, 616), (557, 471, 470, 561), (472, 461, 460, 473), (382, 419, 457, 454), (454, 457, 456, 455), (344, 382, 454, 446), (446, 454, 455, 447), (371, 452, 451, 357), (452, 453, 450, 451), (632, 352, 448, 644), (644, 448, 449, 645), (323, 328, 443, 440), (440, 443, 442, 441), (339, 444, 443, 328), (444, 445, 442, 443), (324, 357, 451, 441), (441, 451, 450, 440), (458, 459, 613, 612), (603, 405, 492, 618), (605, 612, 444, 339), (612, 613, 445, 444), (596, 614, 448, 352), (614, 615, 449, 448), (452, 472, 473, 453), (611, 616, 559, 558), (575, 466, 550, 572), (608, 616, 465, 364), (528, 533, 463, 369), (392, 393, 587, 586), (486, 497, 496, 487), (497, 495, 494, 496), (388, 421, 491, 488), (488, 491, 490, 489), (342, 388, 488, 480), (480, 488, 489, 481), (643, 350, 482, 646), (646, 482, 483, 647), (373, 486, 485, 359), (486, 487, 484, 485), (322, 359, 485, 475), (475, 485, 484, 474), (321, 330, 477, 474), (474, 477, 476, 475), (337, 478, 477, 330), (478, 479, 476, 477), (492, 493, 619, 618), (601, 403, 516, 622), (603, 618, 478, 337), (618, 619, 479, 478), (594, 620, 482, 350), (620, 621, 483, 482), (510, 521, 520, 511), (521, 519, 518, 520), (389, 423, 515, 512), (512, 515, 514, 513), (379, 389, 512, 504), (504, 512, 513, 505), (636, 348, 506, 648), (648, 506, 507, 649), (319, 332, 501, 498), (498, 501, 500, 499), (335, 502, 501, 332), (502, 503, 500, 501), (320, 361, 509, 499), (499, 509, 508, 498), (516, 517, 623, 622), (393, 531, 627, 587), (601, 622, 502, 335), (622, 623, 503, 502), (592, 624, 506, 348), (624, 625, 507, 506), (375, 510, 509, 361), (510, 511, 508, 509), (472, 429, 461), (460, 427, 473), (497, 436, 495), (521, 435, 519), (556, 553, 471, 557), (381, 391, 529, 525), (425, 530, 529, 391), (633, 346, 526, 650), (377, 528, 527, 363), (318, 363, 527, 522), (590, 626, 526, 346), (587, 627, 524, 315), (315, 524, 523, 310), (311, 310, 523, 522), (364, 465, 545, 540), (465, 426, 544, 545), (386, 417, 543, 541), (599, 628, 539, 368), (630, 368, 539, 651), (364, 540, 538, 365), (313, 365, 538, 534), (325, 326, 535, 534), (341, 536, 535, 326), (608, 410, 553, 556), (607, 629, 536, 341), (355, 386, 541, 537), (533, 430, 532), (578, 462, 552, 579), (569, 468, 548, 568), (576, 549, 467, 577), (577, 467, 466, 575), (584, 551, 464, 585), (561, 470, 546, 560), (585, 464, 462, 578), (371, 561, 560, 452), (472, 554, 555, 429), (540, 556, 557, 370), (428, 558, 559, 545), (452, 560, 554, 472), (545, 559, 556, 540), (429, 555, 558, 428), (370, 557, 561, 371), (436, 565, 562, 427), (373, 569, 568, 486), (427, 562, 563, 473), (497, 564, 565, 436), (473, 563, 566, 453), (453, 566, 567, 372), (486, 568, 564, 497), (372, 567, 569, 373), (374, 577, 575, 375), (487, 576, 577, 374), (496, 574, 576, 487), (435, 570, 571, 437), (510, 572, 573, 521), (437, 571, 574, 496), (521, 573, 570, 435), (375, 575, 572, 510), (376, 585, 578, 377), (511, 584, 585, 376), (377, 578, 579, 528), (533, 580, 581, 430), (430, 581, 582, 433), (520, 583, 584, 511), (433, 582, 583, 520), (528, 579, 580, 533), (546, 547, 566, 560), (355, 537, 628, 599), (607, 409, 542, 629), (381, 525, 626, 590), (504, 505, 625, 624), (379, 504, 624, 592), (480, 481, 621, 620), (342, 480, 620, 594), (369, 463, 617, 609), (446, 447, 615, 614), (344, 446, 614, 596), (463, 431, 610, 617), (537, 345, 597, 628), (641, 353, 598, 652), (642, 355, 599, 653), (314, 369, 609, 586), (392, 586, 609, 411), (542, 395, 589, 629), (408, 409, 607, 606), (459, 408, 606, 613), (406, 407, 605, 604), (493, 406, 604, 619), (404, 405, 603, 602), (517, 404, 602, 623), (525, 354, 598, 626), (380, 381, 590, 591), (505, 380, 591, 625), (378, 379, 592, 593), (481, 378, 593, 621), (343, 342, 594, 595), (447, 343, 595, 615), (345, 344, 596, 597), (316, 317, 589, 588), (566, 563, 554, 560), (555, 554, 563, 562), (565, 564, 574, 571), (564, 568, 576, 574), (576, 568, 548, 549), (584, 572, 550, 551), (573, 572, 584, 583), (570, 573, 583, 582), (580, 579, 609, 617), (581, 580, 617, 610), (579, 552, 411, 609), (432, 438, 439, 434, 611, 558, 555, 562, 565, 571, 570, 582, 581, 610), (434, 642, 653, 611), (431, 641, 652, 610), (430, 664, 666, 532), (519, 663, 674, 518), (631, 676, 683, 645), (647, 685, 684, 646), (433, 665, 664, 430), (518, 674, 665, 433), (544, 668, 655, 428), (648, 686, 680, 636), (432, 634, 638, 438), (640, 654, 689, 651), (649, 687, 686, 648), (435, 661, 663, 519), (610, 652, 634, 432), (632, 677, 654, 640), (650, 688, 678, 633), (630, 675, 669, 426), (437, 662, 661, 435), (611, 653, 630, 426), (641, 656, 688, 650), (439, 639, 642, 434), (651, 689, 675, 630), (669, 675, 689, 668), (664, 678, 688, 666), (663, 686, 687, 674), (661, 680, 686, 663), (660, 684, 685, 673), (659, 658, 684, 660), (670, 682, 683, 672), (667, 677, 682, 670), (673, 685, 681, 662), (662, 681, 680, 661), (674, 687, 679, 665), (665, 679, 678, 664), (666, 688, 656, 657), (655, 654, 677, 667), (668, 689, 654, 655), (672, 683, 676, 671), (671, 676, 658, 659), (646, 684, 658, 643), (460, 672, 671, 427), (428, 655, 667, 429), (645, 683, 682, 644), (461, 670, 672, 460), (643, 658, 676, 631), (532, 666, 657, 431), (426, 669, 668, 544), (644, 682, 677, 632), (429, 667, 670, 461), (637, 681, 685, 647), (431, 657, 656, 641), (636, 680, 681, 637), (427, 671, 659, 436), (635, 679, 687, 649), (494, 673, 662, 437), (495, 660, 673, 494), (633, 678, 679, 635), (436, 659, 660, 495)])
me_cube_011.polygons.foreach_set('material_index', [4, 4, 4, 4, 4, 4, 4, 4, 4, 4, 1, 2, 1, 1, 1, 4, 1, 1, 4, 4, 1, 1, 4, 1, 1, 2, 1, 2, 1, 4, 4, 4, 4, 4, 4, 4, 4, 4, 4, 4, 4, 4, 4, 4, 4, 4, 4, 4, 4, 4, 4, 4, 4, 4, 4, 4, 4, 4, 4, 4, 4, 4, 4, 4, 4, 4, 4, 1, 4, 1, 1, 1, 1, 1, 1, 1, 1, 1, 4, 1, 1, 2, 2, 2, 2, 2, 2, 2, 2, 1, 4, 4, 2, 2, 2, 2, 2, 1, 2, 2, 2, 2, 3, 4, 3, 3, 4, 3, 3, 3, 4, 3, 2, 2, 2, 2, 4, 4, 1, 1, 4, 4, 4, 4, 4, 4, 4, 4, 4, 4, 1, 1, 3, 3, 4, 3, 3, 4, 3, 3, 2, 2, 2, 2, 1, 1, 4, 4, 4, 4, 4, 4, 4, 4, 4, 4, 4, 4, 1, 1, 3, 3, 2, 2, 2, 2, 1, 1, 4, 4, 4, 4, 4, 4, 4, 4, 4, 4, 1, 1, 4, 4, 3, 3, 3, 3, 4, 2, 2, 1, 4, 4, 1, 4, 4, 4, 3, 3, 2, 1, 1, 4, 4, 4, 4, 4, 4, 2, 3, 4, 4, 4, 4, 4, 4, 4, 4, 3, 4, 3, 3, 3, 0, 4, 0, 4, 3, 3, 3, 4, 3, 4, 4, 4, 3, 0, 3, 3, 3, 4, 4, 4, 4, 3, 0, 3, 3, 3, 4, 1, 4, 1, 1, 1, 1, 1, 3, 1, 1, 3, 1, 1, 1, 4, 4, 4, 4, 4, 4, 4, 4, 4, 1, 1, 1, 1, 1, 1, 1, 1, 4, 3, 3, 3, 3, 4, 4, 3, 3, 3, 3, 4, 0, 0, 0, 0, 0, 0, 0, 0, 0, 0, 0, 0, 0, 0, 0, 0, 0, 0, 0, 0, 0, 0, 0, 0, 0, 0, 0, 0, 0, 0, 0, 0, 0, 0, 0, 0, 0, 0, 0, 0, 0, 0, 0, 0, 0, 0, 0, 0, 0, 0, 0, 0, 0, 0, 0, 0, 0, 0, 0, 0, 4, 4, 4, 4, 4, 4, 4, 4, 4, 4, 1, 2, 1, 1, 1, 4, 1, 1, 4, 4, 1, 1, 4, 1, 1, 2, 1, 2, 1, 4, 4, 4, 4, 4, 4, 4, 4, 4, 4, 4, 4, 4, 4, 4, 4, 4, 4, 4, 4, 4, 4, 4, 4, 4, 4, 4, 4, 4, 4, 4, 4, 4, 4, 4, 4, 4, 4, 1, 4, 1, 1, 1, 1, 1, 1, 1, 1, 1, 4, 1, 1, 2, 2, 2, 2, 2, 2, 2, 2, 1, 4, 4, 2, 2, 2, 2, 2, 1, 2, 2, 2, 2, 3, 4, 3, 3, 4, 3, 3, 3, 4, 3, 2, 2, 2, 2, 4, 4, 1, 1, 4, 4, 4, 4, 4, 4, 4, 4, 4, 4, 1, 1, 3, 3, 4, 3, 3, 4, 3, 3, 2, 2, 2, 2, 1, 1, 4, 4, 4, 4, 4, 4, 4, 4, 4, 4, 4, 4, 1, 1, 3, 3, 2, 2, 2, 2, 1, 1, 4, 4, 4, 4, 4, 4, 4, 4, 4, 4, 1, 1, 4, 4, 3, 3, 3, 3, 4, 2, 2, 1, 4, 4, 1, 4, 4, 4, 3, 3, 2, 1, 1, 4, 4, 4, 4, 4, 4, 2, 3, 4, 4, 4, 4, 4, 4, 4, 4, 3, 4, 3, 3, 3, 0, 4, 0, 4, 3, 3, 3, 4, 3, 4, 4, 4, 3, 0, 3, 3, 3, 4, 4, 4, 4, 3, 0, 3, 3, 3, 4, 1, 4, 1, 1, 1, 1, 1, 3, 1, 1, 3, 1, 1, 1, 4, 4, 4, 4, 4, 4, 4, 4, 4, 1, 1, 1, 1, 1, 1, 1, 1, 4, 3, 3, 3, 3, 4, 4, 3, 3, 3, 3, 4, 0, 0, 0, 0, 0, 0, 0, 0, 0, 0, 0, 0, 0, 0, 0, 0, 0, 0, 0, 0, 0, 0, 0, 0, 0, 0, 0, 0, 0, 0, 0, 0, 0, 0, 0, 0, 0, 0, 0, 0, 0, 0, 0, 0, 0, 0, 0, 0, 0, 0, 0, 0, 0, 0, 0, 0, 0, 0, 0, 0])
me_cube_011.materials.append(mat_grey)
me_cube_011.materials.append(mat_black)
me_cube_011.materials.append(mat_white)
me_cube_011.materials.append(mat_stone)
me_cube_011.materials.append(mat_water)
me_cube_011.use_remesh_preserve_volume = False
me_cube_011.use_remesh_preserve_attributes = False
me_cube_011.use_mirror_vertex_groups = False
me_cube_011.update()

# ---- objects
ob_street_bridge_water = bpy.data.objects.new('Street_Bridge_Water', me_cube_011)

# ---- transforms, parenting, visibility, modifiers, constraints
ob_street_bridge_water.location = (0.0, 0.0, 0.0)
ob_street_bridge_water.lineart.crease_threshold = 0.0

# ---- collection membership
col_collection_1.objects.link(ob_street_bridge_water)

# ---- scene / render settings (as saved in the file)
scene.frame_start = 1; scene.frame_end = 250; scene.frame_set(1)
scene.render.engine = 'CYCLES'
scene.render.resolution_percentage = 50
scene.render.dither_intensity = 0.0
scene.cycles.use_denoising = False
scene.cycles.samples = 10
scene.cycles.sampling_pattern = 'TABULATED_SOBOL'
scene.cycles.light_sampling_threshold = 0.0
scene.cycles.use_adaptive_sampling = False
scene.cycles.use_light_tree = False
scene.cycles.blur_glossy = 0.0
scene.cycles.pixel_filter_type = 'GAUSSIAN'
scene.cycles.sample_clamp_indirect = 0.0
scene.view_settings.view_transform = 'Standard'
bpy.context.view_layer.update()

# ---- added for rendering (the .blend has no active camera and no usable light): camera, sun
cam_auto = bpy.data.cameras.new('AutoCamera')
cam_auto.lens = 50.0
cam_auto.sensor_width = 36.0
cam_auto.clip_end = 1000.0
ob_auto_camera = bpy.data.objects.new('AutoCamera', cam_auto)
scene.collection.objects.link(ob_auto_camera)
ob_auto_camera.location = (2.71117, -3.25341, 2.45188)
ob_auto_camera.rotation_euler = (1.09748, -7.21219e-08, 0.694738)
scene.camera = ob_auto_camera
light_auto_sun = bpy.data.lights.new('AutoSun', 'SUN')
light_auto_sun.energy = 3.0
light_auto_sun.angle = 0.0523599
ob_auto_sun = bpy.data.objects.new('AutoSun', light_auto_sun)
scene.collection.objects.link(ob_auto_sun)
ob_auto_sun.rotation_euler = (0.872665, 0.174533, 0.523599)
bpy.context.view_layer.update()
